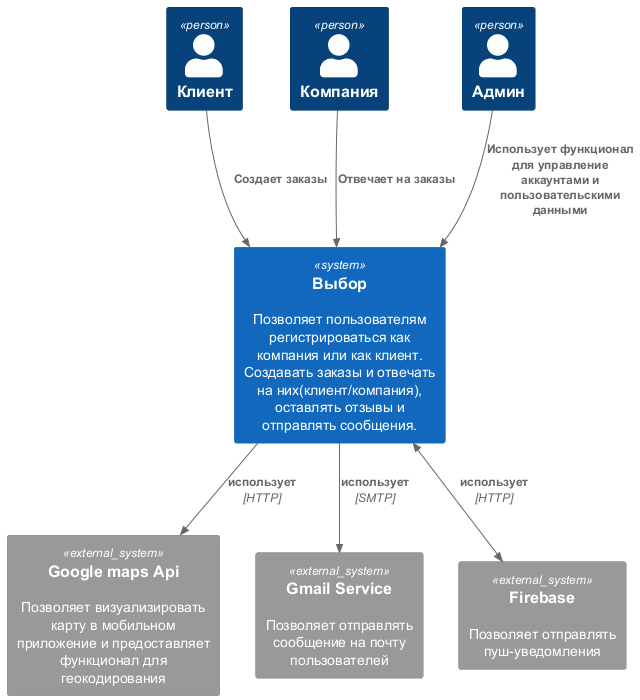

The diagram above was rendered by PlantUML. Its source (embedded in the PNG):
@startuml
!include https://raw.githubusercontent.com/plantuml-stdlib/C4-PlantUML/master/C4_Container.puml

Person(clientAlias, "Клиент")
Person(companyAlias, "Компания")
Person(adminAlias, "Админ")
System(systemAlias, "Выбор", "Позволяет пользователям регистрироваться как компания или как клиент. Создавать заказы и отвечать на них(клиент/компания), оставлять отзывы и отправлять сообщения.")
System_Ext(googleAlias, "Google maps Api", "Позволяет визуализировать карту в мобильном приложение и предоставляет функционал для геокодирования")
System_Ext(email, "Gmail Service", "Позволяет отправлять сообщение на почту пользователей")
System_Ext(firebase, "Firebase", "Позволяет отправлять пуш-уведомления")

Rel(clientAlias, systemAlias, "Создает заказы")
Rel(companyAlias, systemAlias, "Отвечает на заказы")
Rel(adminAlias, systemAlias, "Использует функционал для управление аккаунтами и пользовательскими данными")
Rel(systemAlias, googleAlias, "использует", "HTTP")
Rel(systemAlias, email, "использует", "SMTP")
BiRel(systemAlias, firebase, "использует", "HTTP")
@enduml